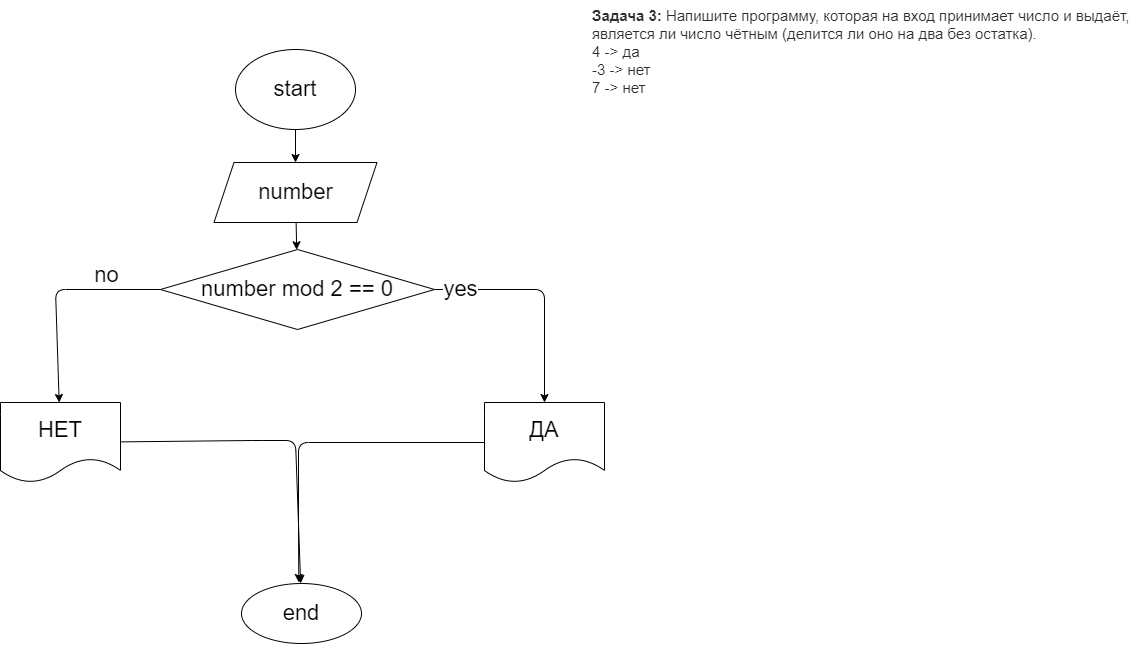

The diagram above was exported from draw.io. Its source (the exported page's mxGraphModel, read from the mxfile embedded in the PNG):
<mxGraphModel dx="2093" dy="707" grid="0" gridSize="10" guides="1" tooltips="1" connect="1" arrows="1" fold="1" page="0" pageScale="1" pageWidth="827" pageHeight="1169" math="0" shadow="0">
  <root>
    <mxCell id="0" />
    <mxCell id="1" parent="0" />
    <mxCell id="5" value="" style="edgeStyle=none;html=1;fontSize=22;" edge="1" parent="1" source="2" target="4">
      <mxGeometry relative="1" as="geometry" />
    </mxCell>
    <mxCell id="2" value="start" style="ellipse;whiteSpace=wrap;html=1;fontSize=22;" vertex="1" parent="1">
      <mxGeometry x="34" y="-29" width="120" height="80" as="geometry" />
    </mxCell>
    <mxCell id="3" value="&lt;p style=&quot;box-sizing: border-box; margin: 0px; font-weight: 400; color: rgb(44, 45, 48); font-family: roboto, &amp;quot;san francisco&amp;quot;, &amp;quot;helvetica neue&amp;quot;, helvetica, arial; font-size: 15px; font-style: normal; letter-spacing: normal; text-indent: 0px; text-transform: none; word-spacing: 0px; background-color: rgb(255, 255, 255);&quot;&gt;&lt;strong style=&quot;box-sizing: border-box ; font-weight: 700&quot;&gt;Задача 3:&lt;/strong&gt;&lt;span&gt;&amp;nbsp;&lt;/span&gt;Напишите программу, которая на вход принимает число и выдаёт, является ли число чётным (делится ли оно на два без остатка).&lt;/p&gt;&lt;p style=&quot;box-sizing: border-box; margin: 0px; font-weight: 400; color: rgb(44, 45, 48); font-family: roboto, &amp;quot;san francisco&amp;quot;, &amp;quot;helvetica neue&amp;quot;, helvetica, arial; font-size: 15px; font-style: normal; letter-spacing: normal; text-indent: 0px; text-transform: none; word-spacing: 0px; background-color: rgb(255, 255, 255);&quot;&gt;4 -&amp;gt; да&lt;br style=&quot;box-sizing: border-box&quot;&gt;-3 -&amp;gt; нет&lt;br style=&quot;box-sizing: border-box&quot;&gt;7 -&amp;gt; нет&lt;/p&gt;" style="text;whiteSpace=wrap;html=1;fontSize=22;" vertex="1" parent="1">
      <mxGeometry x="389.0033129882812" y="-78" width="540" height="144" as="geometry" />
    </mxCell>
    <mxCell id="7" value="" style="edgeStyle=none;html=1;fontSize=22;" edge="1" parent="1" source="4" target="6">
      <mxGeometry relative="1" as="geometry" />
    </mxCell>
    <mxCell id="4" value="number" style="shape=parallelogram;perimeter=parallelogramPerimeter;whiteSpace=wrap;html=1;fixedSize=1;fontSize=22;" vertex="1" parent="1">
      <mxGeometry x="12.5" y="84" width="163" height="60" as="geometry" />
    </mxCell>
    <mxCell id="9" value="" style="edgeStyle=none;html=1;fontSize=22;" edge="1" parent="1" source="6" target="8">
      <mxGeometry relative="1" as="geometry">
        <Array as="points">
          <mxPoint x="343" y="211" />
        </Array>
      </mxGeometry>
    </mxCell>
    <mxCell id="10" value="yes" style="edgeLabel;html=1;align=center;verticalAlign=middle;resizable=0;points=[];fontSize=22;" vertex="1" connectable="0" parent="9">
      <mxGeometry x="-0.7788" y="1" relative="1" as="geometry">
        <mxPoint as="offset" />
      </mxGeometry>
    </mxCell>
    <mxCell id="12" value="" style="edgeStyle=none;html=1;fontSize=22;" edge="1" parent="1" source="6" target="11">
      <mxGeometry relative="1" as="geometry">
        <Array as="points">
          <mxPoint x="-146" y="211" />
        </Array>
      </mxGeometry>
    </mxCell>
    <mxCell id="6" value="number mod 2 == 0" style="rhombus;whiteSpace=wrap;html=1;fontSize=22;" vertex="1" parent="1">
      <mxGeometry x="-41" y="171" width="274" height="80" as="geometry" />
    </mxCell>
    <mxCell id="16" style="edgeStyle=none;html=1;fontSize=22;" edge="1" parent="1" source="8">
      <mxGeometry relative="1" as="geometry">
        <mxPoint x="97.33331298828125" y="504.0000305175781" as="targetPoint" />
        <Array as="points">
          <mxPoint x="97" y="364" />
          <mxPoint x="97" y="452" />
        </Array>
      </mxGeometry>
    </mxCell>
    <mxCell id="8" value="ДА" style="shape=document;whiteSpace=wrap;html=1;boundedLbl=1;fontSize=22;" vertex="1" parent="1">
      <mxGeometry x="283" y="324" width="120" height="80" as="geometry" />
    </mxCell>
    <mxCell id="15" value="" style="edgeStyle=none;html=1;fontSize=22;" edge="1" parent="1" source="11" target="14">
      <mxGeometry relative="1" as="geometry">
        <Array as="points">
          <mxPoint x="51" y="362" />
          <mxPoint x="94" y="362" />
        </Array>
      </mxGeometry>
    </mxCell>
    <mxCell id="11" value="НЕТ" style="shape=document;whiteSpace=wrap;html=1;boundedLbl=1;fontSize=22;" vertex="1" parent="1">
      <mxGeometry x="-201" y="324" width="120" height="80" as="geometry" />
    </mxCell>
    <mxCell id="13" value="no" style="text;html=1;align=center;verticalAlign=middle;resizable=0;points=[];autosize=1;strokeColor=none;fillColor=none;fontSize=22;" vertex="1" parent="1">
      <mxGeometry x="-112" y="182" width="34" height="30" as="geometry" />
    </mxCell>
    <mxCell id="14" value="end" style="ellipse;whiteSpace=wrap;html=1;fontSize=22;" vertex="1" parent="1">
      <mxGeometry x="40" y="505" width="120" height="60" as="geometry" />
    </mxCell>
  </root>
</mxGraphModel>